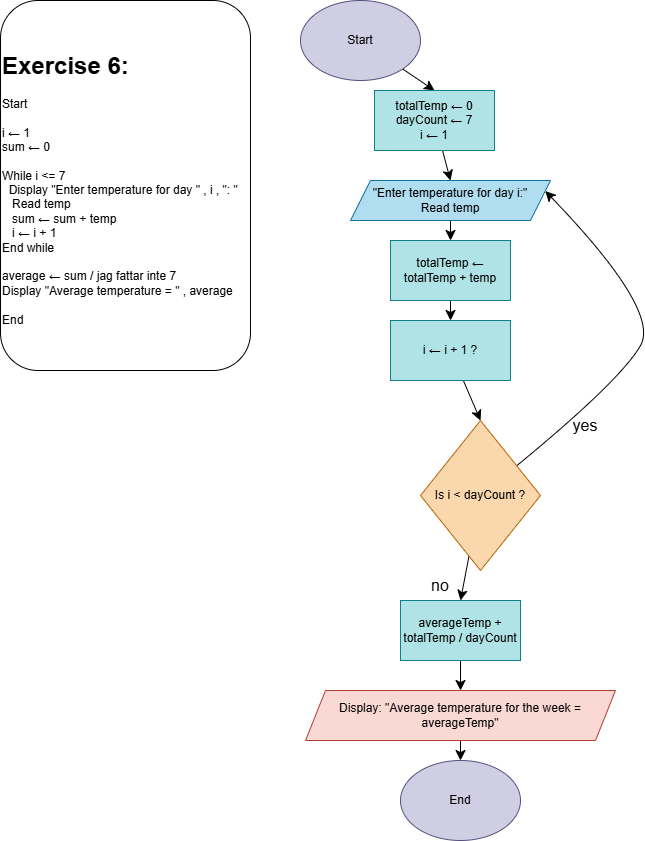

The diagram above was exported from draw.io. Its source (the exported page's mxGraphModel, read from the mxfile embedded in the PNG):
<mxGraphModel dx="701" dy="789" grid="1" gridSize="10" guides="1" tooltips="1" connect="1" arrows="1" fold="1" page="1" pageScale="1" pageWidth="827" pageHeight="1169" math="0" shadow="0">
  <root>
    <mxCell id="0" />
    <mxCell id="1" parent="0" />
    <mxCell id="1odUOZouAA1waP6dxAw7-1" parent="1" style="text;html=1;whiteSpace=wrap;overflow=hidden;rounded=1;strokeColor=default;" value="&lt;h1 style=&quot;margin-top: 0px;&quot;&gt;&lt;span style=&quot;background-color: transparent; color: light-dark(rgb(0, 0, 0), rgb(255, 255, 255));&quot;&gt;&lt;br&gt;&lt;/span&gt;&lt;/h1&gt;&lt;h1 style=&quot;margin-top: 0px;&quot;&gt;&lt;span style=&quot;background-color: transparent; color: light-dark(rgb(0, 0, 0), rgb(255, 255, 255));&quot;&gt;Exercise 6:&lt;/span&gt;&lt;/h1&gt;&lt;h1 style=&quot;margin-top: 0px;&quot;&gt;&lt;div style=&quot;font-size: 12px; font-weight: 400;&quot;&gt;&lt;span style=&quot;background-color: transparent; color: light-dark(rgb(0, 0, 0), rgb(255, 255, 255));&quot;&gt;Start&lt;/span&gt;&lt;/div&gt;&lt;div style=&quot;font-size: 12px; font-weight: 400;&quot;&gt;&lt;span style=&quot;background-color: transparent; color: light-dark(rgb(0, 0, 0), rgb(255, 255, 255));&quot;&gt;&lt;br&gt;&lt;/span&gt;&lt;/div&gt;&lt;div style=&quot;font-size: 12px; font-weight: 400;&quot;&gt;&lt;span style=&quot;background-color: transparent; color: light-dark(rgb(0, 0, 0), rgb(255, 255, 255));&quot;&gt;i&amp;nbsp;&lt;/span&gt;&lt;span style=&quot;background-color: transparent;&quot;&gt;← 1&lt;/span&gt;&lt;/div&gt;&lt;div style=&quot;font-size: 12px; font-weight: 400;&quot;&gt;&lt;span style=&quot;background-color: transparent;&quot;&gt;sum&amp;nbsp;&lt;/span&gt;&lt;span style=&quot;background-color: transparent;&quot;&gt;← 0&lt;/span&gt;&lt;/div&gt;&lt;div style=&quot;font-size: 12px; font-weight: 400;&quot;&gt;&lt;span style=&quot;background-color: transparent;&quot;&gt;&lt;br&gt;&lt;/span&gt;&lt;/div&gt;&lt;div style=&quot;font-size: 12px; font-weight: 400;&quot;&gt;&lt;span style=&quot;background-color: transparent;&quot;&gt;While i &amp;lt;= 7&lt;/span&gt;&lt;/div&gt;&lt;div style=&quot;font-size: 12px; font-weight: 400;&quot;&gt;&lt;span style=&quot;background-color: transparent;&quot;&gt;&amp;nbsp; Display &quot;Enter temperature for day &quot; , i , &quot;: &quot;&amp;nbsp;&lt;/span&gt;&lt;/div&gt;&lt;div style=&quot;font-size: 12px; font-weight: 400;&quot;&gt;&lt;span style=&quot;background-color: transparent;&quot;&gt;&amp;nbsp; &amp;nbsp;Read temp&amp;nbsp;&lt;/span&gt;&lt;/div&gt;&lt;div style=&quot;font-size: 12px; font-weight: 400;&quot;&gt;&lt;span style=&quot;background-color: transparent;&quot;&gt;&amp;nbsp; &amp;nbsp;sum&amp;nbsp;&lt;/span&gt;&lt;span style=&quot;background-color: transparent;&quot;&gt;← sum + temp&lt;/span&gt;&lt;/div&gt;&lt;div style=&quot;font-size: 12px; font-weight: 400;&quot;&gt;&lt;span style=&quot;background-color: transparent;&quot;&gt;&amp;nbsp; &amp;nbsp;i&amp;nbsp;&lt;/span&gt;&lt;span style=&quot;background-color: transparent; color: light-dark(rgb(0, 0, 0), rgb(255, 255, 255));&quot;&gt;← i + 1&lt;/span&gt;&lt;/div&gt;&lt;div style=&quot;font-size: 12px; font-weight: 400;&quot;&gt;&lt;span style=&quot;background-color: transparent;&quot;&gt;End while&lt;/span&gt;&lt;/div&gt;&lt;div style=&quot;font-size: 12px; font-weight: 400;&quot;&gt;&lt;span style=&quot;background-color: transparent;&quot;&gt;&lt;br&gt;&lt;/span&gt;&lt;/div&gt;&lt;div style=&quot;font-size: 12px; font-weight: 400;&quot;&gt;&lt;span style=&quot;background-color: transparent;&quot;&gt;average&amp;nbsp;&lt;/span&gt;&lt;span style=&quot;background-color: transparent;&quot;&gt;← sum / jag fattar inte 7&lt;/span&gt;&lt;/div&gt;&lt;div style=&quot;font-size: 12px; font-weight: 400;&quot;&gt;&lt;span style=&quot;background-color: transparent;&quot;&gt;Display &quot;Average temperature = &quot; , average&lt;/span&gt;&lt;/div&gt;&lt;div style=&quot;font-size: 12px; font-weight: 400;&quot;&gt;&lt;span style=&quot;background-color: transparent;&quot;&gt;&lt;br&gt;&lt;/span&gt;&lt;/div&gt;&lt;div style=&quot;font-size: 12px; font-weight: 400;&quot;&gt;&lt;span style=&quot;background-color: transparent;&quot;&gt;End&lt;/span&gt;&lt;/div&gt;&lt;/h1&gt;" vertex="1">
      <mxGeometry height="370" width="250" x="40" y="40" as="geometry" />
    </mxCell>
    <mxCell id="1odUOZouAA1waP6dxAw7-11" edge="1" parent="1" source="1odUOZouAA1waP6dxAw7-2" style="edgeStyle=none;curved=1;rounded=0;orthogonalLoop=1;jettySize=auto;html=1;entryX=0.5;entryY=0;entryDx=0;entryDy=0;fontSize=12;startSize=8;endSize=8;" target="1odUOZouAA1waP6dxAw7-3">
      <mxGeometry relative="1" as="geometry" />
    </mxCell>
    <mxCell id="1odUOZouAA1waP6dxAw7-2" parent="1" style="ellipse;whiteSpace=wrap;html=1;fillColor=#d0cee2;strokeColor=#56517e;" value="Start" vertex="1">
      <mxGeometry height="80" width="120" x="340" y="40" as="geometry" />
    </mxCell>
    <mxCell id="1odUOZouAA1waP6dxAw7-17" edge="1" parent="1" source="1odUOZouAA1waP6dxAw7-3" style="edgeStyle=none;curved=1;rounded=0;orthogonalLoop=1;jettySize=auto;html=1;entryX=0.5;entryY=0;entryDx=0;entryDy=0;fontSize=12;startSize=8;endSize=8;" target="1odUOZouAA1waP6dxAw7-4">
      <mxGeometry relative="1" as="geometry" />
    </mxCell>
    <mxCell id="1odUOZouAA1waP6dxAw7-3" parent="1" style="rounded=0;whiteSpace=wrap;html=1;fillColor=#b0e3e6;strokeColor=#0e8088;" value="totalTemp&amp;nbsp;← 0&lt;div&gt;dayCount&amp;nbsp;← 7&lt;/div&gt;&lt;div&gt;i&amp;nbsp;← 1&lt;/div&gt;" vertex="1">
      <mxGeometry height="60" width="120" x="414" y="130" as="geometry" />
    </mxCell>
    <mxCell id="1odUOZouAA1waP6dxAw7-18" edge="1" parent="1" source="1odUOZouAA1waP6dxAw7-4" style="edgeStyle=none;curved=1;rounded=0;orthogonalLoop=1;jettySize=auto;html=1;fontSize=12;startSize=8;endSize=8;" target="1odUOZouAA1waP6dxAw7-7">
      <mxGeometry relative="1" as="geometry" />
    </mxCell>
    <mxCell id="1odUOZouAA1waP6dxAw7-4" parent="1" style="shape=parallelogram;perimeter=parallelogramPerimeter;whiteSpace=wrap;html=1;fixedSize=1;fillColor=#b1ddf0;strokeColor=#10739e;" value="&quot;Enter temperature for day i:&quot;&lt;div&gt;Read temp&lt;/div&gt;" vertex="1">
      <mxGeometry height="40" width="200" x="390" y="220" as="geometry" />
    </mxCell>
    <mxCell id="1odUOZouAA1waP6dxAw7-5" parent="1" style="ellipse;whiteSpace=wrap;html=1;fillColor=#d0cee2;strokeColor=#56517e;" value="End" vertex="1">
      <mxGeometry height="80" width="120" x="440" y="800" as="geometry" />
    </mxCell>
    <mxCell id="1odUOZouAA1waP6dxAw7-12" edge="1" parent="1" source="1odUOZouAA1waP6dxAw7-6" style="edgeStyle=none;curved=1;rounded=0;orthogonalLoop=1;jettySize=auto;html=1;fontSize=12;startSize=8;endSize=8;entryX=1;entryY=0.25;entryDx=0;entryDy=0;" target="1odUOZouAA1waP6dxAw7-4">
      <mxGeometry relative="1" as="geometry">
        <Array as="points">
          <mxPoint x="660" y="420" />
          <mxPoint x="700" y="350" />
        </Array>
        <mxPoint x="740" y="310" as="targetPoint" />
      </mxGeometry>
    </mxCell>
    <mxCell id="1odUOZouAA1waP6dxAw7-15" edge="1" parent="1" source="1odUOZouAA1waP6dxAw7-6" style="edgeStyle=none;curved=1;rounded=0;orthogonalLoop=1;jettySize=auto;html=1;entryX=0.5;entryY=0;entryDx=0;entryDy=0;fontSize=12;startSize=8;endSize=8;" target="1odUOZouAA1waP6dxAw7-9">
      <mxGeometry relative="1" as="geometry" />
    </mxCell>
    <mxCell id="1odUOZouAA1waP6dxAw7-6" parent="1" style="rhombus;whiteSpace=wrap;html=1;fillColor=#fad7ac;strokeColor=#b46504;" value="Is i &amp;lt; dayCount ?" vertex="1">
      <mxGeometry height="150" width="120" x="460" y="460" as="geometry" />
    </mxCell>
    <mxCell id="1odUOZouAA1waP6dxAw7-19" edge="1" parent="1" source="1odUOZouAA1waP6dxAw7-7" style="edgeStyle=none;curved=1;rounded=0;orthogonalLoop=1;jettySize=auto;html=1;fontSize=12;startSize=8;endSize=8;" target="1odUOZouAA1waP6dxAw7-8">
      <mxGeometry relative="1" as="geometry" />
    </mxCell>
    <mxCell id="1odUOZouAA1waP6dxAw7-7" parent="1" style="rounded=0;whiteSpace=wrap;html=1;fillColor=#b0e3e6;strokeColor=#0e8088;" value="totalTemp&amp;nbsp;← totalTemp + temp" vertex="1">
      <mxGeometry height="60" width="120" x="430" y="280" as="geometry" />
    </mxCell>
    <mxCell id="1odUOZouAA1waP6dxAw7-20" edge="1" parent="1" source="1odUOZouAA1waP6dxAw7-8" style="edgeStyle=none;curved=1;rounded=0;orthogonalLoop=1;jettySize=auto;html=1;entryX=0.5;entryY=0;entryDx=0;entryDy=0;fontSize=12;startSize=8;endSize=8;" target="1odUOZouAA1waP6dxAw7-6">
      <mxGeometry relative="1" as="geometry" />
    </mxCell>
    <mxCell id="1odUOZouAA1waP6dxAw7-8" parent="1" style="rounded=0;whiteSpace=wrap;html=1;fillColor=#b0e3e6;strokeColor=#0e8088;" value="i&amp;nbsp;← i + 1 ?" vertex="1">
      <mxGeometry height="60" width="120" x="430" y="360" as="geometry" />
    </mxCell>
    <mxCell id="1odUOZouAA1waP6dxAw7-25" edge="1" parent="1" source="1odUOZouAA1waP6dxAw7-9" style="edgeStyle=none;curved=1;rounded=0;orthogonalLoop=1;jettySize=auto;html=1;fontSize=12;startSize=8;endSize=8;">
      <mxGeometry relative="1" as="geometry">
        <mxPoint x="540" y="690" as="targetPoint" />
      </mxGeometry>
    </mxCell>
    <mxCell id="1odUOZouAA1waP6dxAw7-30" edge="1" parent="1" source="1odUOZouAA1waP6dxAw7-9" style="edgeStyle=none;curved=1;rounded=0;orthogonalLoop=1;jettySize=auto;html=1;fontSize=12;startSize=8;endSize=8;" target="1odUOZouAA1waP6dxAw7-10">
      <mxGeometry relative="1" as="geometry" />
    </mxCell>
    <mxCell id="1odUOZouAA1waP6dxAw7-9" parent="1" style="rounded=0;whiteSpace=wrap;html=1;fillColor=#b0e3e6;strokeColor=#0e8088;" value="averageTemp + totalTemp / dayCount" vertex="1">
      <mxGeometry height="60" width="120" x="440" y="640" as="geometry" />
    </mxCell>
    <mxCell id="1odUOZouAA1waP6dxAw7-26" edge="1" parent="1" source="1odUOZouAA1waP6dxAw7-10" style="edgeStyle=none;curved=1;rounded=0;orthogonalLoop=1;jettySize=auto;html=1;fontSize=12;startSize=8;endSize=8;" target="1odUOZouAA1waP6dxAw7-5">
      <mxGeometry relative="1" as="geometry" />
    </mxCell>
    <mxCell id="1odUOZouAA1waP6dxAw7-10" parent="1" style="shape=parallelogram;perimeter=parallelogramPerimeter;whiteSpace=wrap;html=1;fixedSize=1;fillColor=#fad9d5;strokeColor=#ae4132;" value="Display: &quot;Average temperature for the week = averageTemp&quot;" vertex="1">
      <mxGeometry height="50" width="310" x="345" y="730" as="geometry" />
    </mxCell>
    <mxCell id="1odUOZouAA1waP6dxAw7-14" parent="1" style="text;html=1;whiteSpace=wrap;strokeColor=none;fillColor=none;align=center;verticalAlign=middle;rounded=0;fontSize=16;" value="yes" vertex="1">
      <mxGeometry height="10" width="50" x="600" y="460" as="geometry" />
    </mxCell>
    <mxCell id="1odUOZouAA1waP6dxAw7-16" parent="1" style="text;html=1;whiteSpace=wrap;strokeColor=none;fillColor=none;align=center;verticalAlign=middle;rounded=0;fontSize=16;" value="no" vertex="1">
      <mxGeometry height="10" width="40" x="460" y="620" as="geometry" />
    </mxCell>
  </root>
</mxGraphModel>